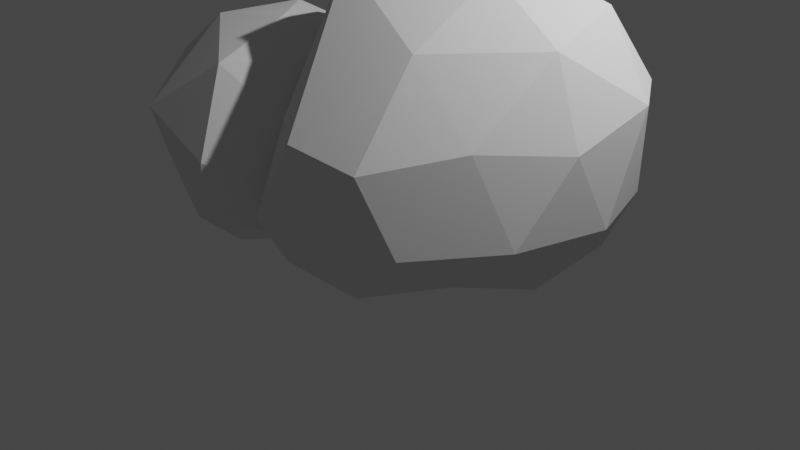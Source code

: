 # Source: Rock.blend  (saved by Blender 2.93.21; exported with 4.5.12 LTS)
import bpy
from mathutils import Matrix  # noqa: F401  (used for matrix-valued properties, if any)

bpy.ops.wm.read_factory_settings(use_empty=True)
scene = bpy.context.scene
scene.name = 'Scene'

# ---- collections
col_collection = bpy.data.collections.new('Collection'); scene.collection.children.link(col_collection)

# ---- world
world_world = bpy.data.worlds.new('World'); scene.world = world_world
world_world.use_nodes = True; world_world.node_tree.nodes.clear()
_N = world_world.node_tree.nodes; _L = world_world.node_tree.links
n0 = _N.new('ShaderNodeOutputWorld'); n0.name = 'World Output'; n0.location = (300, 300)
n1 = _N.new('ShaderNodeBackground'); n1.name = 'Background'; n1.location = (10, 300)
n1.inputs[0].default_value = (0.05088, 0.05088, 0.05088, 1.0)
_L.new(n1.outputs[0], n0.inputs[0])
n0.is_active_output = True
world_world.color = (0.05088, 0.05088, 0.05088)
world_world.use_sun_shadow = False
world_world.sun_shadow_jitter_overblur = 0.0

# ---- cameras
cam_camera = bpy.data.cameras.new('Camera')
cam_camera.clip_end = 100.0
cam_camera.ortho_scale = 7.314

# ---- lights
light_light = bpy.data.lights.new('Light', 'POINT')
light_light.transmission_factor = 0.0
light_light.energy = 1000.0
light_light.shadow_soft_size = 0.1
light_light.shadow_maximum_resolution = 0.006
light_light.use_absolute_resolution = True

# ---- meshes
me_icosphere = bpy.data.meshes.new('Icosphere')
me_icosphere.from_pydata([(0.695, -0.07933, -0.1287), (1.491, -0.7769, 0.1219), (0.09737, -1.496, 0.09825), (-0.6485, -0.1488, 0.2111), (0.5449, 1.353, 0.3242), (1.94, 0.7645, 0.1514), (0.946, -1.407, 1.192), (-0.3732, -1.102, 1.287), (-0.1884, 1.447, 1.681), (2.003, 1.218, 1.696), (2.15, 0.04156, 1.328), (1.102, 0.05366, 2.686), (0.3512, -0.9576, 0.03523), (1.21, -0.504, 0.0348), (0.7877, -1.275, -0.09452), (1.799, 0.008703, -0.08211), (1.496, 0.4584, 0.06202), (-0.06784, -0.126, 0.1278), (-0.4357, -0.9838, -0.06917), (0.6724, 0.7847, 0.1735), (-0.2965, 0.7387, 0.03561), (1.334, 1.166, -0.007269), (1.9, -0.4213, 0.478), (2.192, 0.4659, 0.5156), (0.4652, -1.69, 0.4209), (1.27, -1.232, 0.4481), (-0.7358, -0.7167, 0.5178), (-0.2812, -1.556, 0.4333), (0.01962, 1.522, 0.663), (-0.7308, 0.5676, 0.5533), (2.012, 1.165, 0.6132), (1.213, 1.535, 0.7357), (1.629, -0.7117, 1.402), (0.2603, -1.564, 1.328), (-0.8663, 0.1527, 2.188), (1.062, 1.373, 2.034), (2.335, 0.7131, 1.663), (0.9631, -0.7508, 2.115), (1.861, 0.04247, 2.173), (-0.134, -0.52, 2.678), (0.4202, 0.6279, 2.824), (1.851, 0.725, 2.437)], [], [(0, 13, 12), (1, 13, 15), (0, 12, 17), (0, 17, 19), (0, 19, 16), (1, 15, 22), (2, 14, 24), (3, 18, 26), (4, 20, 28), (5, 21, 30), (1, 22, 25), (2, 24, 27), (3, 26, 29), (4, 28, 31), (5, 30, 23), (6, 32, 37), (7, 33, 39), (8, 34, 40), (9, 35, 41), (10, 36, 38), (38, 41, 11), (38, 36, 41), (36, 9, 41), (41, 40, 11), (41, 35, 40), (35, 8, 40), (40, 39, 11), (40, 34, 39), (34, 7, 39), (39, 37, 11), (39, 33, 37), (33, 6, 37), (37, 38, 11), (37, 32, 38), (32, 10, 38), (23, 36, 10), (23, 30, 36), (30, 9, 36), (31, 35, 9), (31, 28, 35), (28, 8, 35), (29, 34, 8), (29, 26, 34), (26, 7, 34), (27, 33, 7), (27, 24, 33), (24, 6, 33), (25, 32, 6), (25, 22, 32), (22, 10, 32), (30, 31, 9), (30, 21, 31), (21, 4, 31), (28, 29, 8), (28, 20, 29), (20, 3, 29), (26, 27, 7), (26, 18, 27), (18, 2, 27), (24, 25, 6), (24, 14, 25), (14, 1, 25), (22, 23, 10), (22, 15, 23), (15, 5, 23), (16, 21, 5), (16, 19, 21), (19, 4, 21), (19, 20, 4), (19, 17, 20), (17, 3, 20), (17, 18, 3), (17, 12, 18), (12, 2, 18), (15, 16, 5), (15, 13, 16), (13, 0, 16), (12, 14, 2), (12, 13, 14), (13, 1, 14)])
_uv = me_icosphere.uv_layers.new(name='UVMap')
_uv.uv.foreach_set('vector', [0.1818, 0.0, 0.2273, 0.07873, 0.1364, 0.07873, 0.2727, 0.1575, 0.3182, 0.07873, 0.3636, 0.1575, 0.9091, 0.0, 0.9545, 0.07873, 0.8636, 0.07873, 0.7273, 0.0, 0.7727, 0.07873, 0.6818, 0.07873, 0.5455, 0.0, 0.5909, 0.07873, 0.5, 0.07873, 0.2727, 0.1575, 0.3636, 0.1575, 0.3182, 0.2362, 0.09091, 0.1575, 0.1818, 0.1575, 0.1364, 0.2362, 0.8182, 0.1575, 0.9091, 0.1575, 0.8636, 0.2362, 0.6364, 0.1575, 0.7273, 0.1575, 0.6818, 0.2362, 0.4545, 0.1575, 0.5455, 0.1575, 0.5, 0.2362, 0.2727, 0.1575, 0.3182, 0.2362, 0.2273, 0.2362, 0.09091, 0.1575, 0.1364, 0.2362, 0.04546, 0.2362, 0.8182, 0.1575, 0.8636, 0.2362, 0.7727, 0.2362, 0.6364, 0.1575, 0.6818, 0.2362, 0.5909, 0.2362, 0.4545, 0.1575, 0.5, 0.2362, 0.4091, 0.2362, 0.1818, 0.3149, 0.2727, 0.3149, 0.2273, 0.3937, 0.0, 0.3149, 0.09091, 0.3149, 0.04546, 0.3937, 0.7273, 0.3149, 0.8182, 0.3149, 0.7727, 0.3937, 0.5455, 0.3149, 0.6364, 0.3149, 0.5909, 0.3937, 0.3636, 0.3149, 0.4545, 0.3149, 0.4091, 0.3937, 0.4091, 0.3937, 0.5, 0.3937, 0.4545, 0.4724, 0.4091, 0.3937, 0.4545, 0.3149, 0.5, 0.3937, 0.4545, 0.3149, 0.5455, 0.3149, 0.5, 0.3937, 0.5909, 0.3937, 0.6818, 0.3937, 0.6364, 0.4724, 0.5909, 0.3937, 0.6364, 0.3149, 0.6818, 0.3937, 0.6364, 0.3149, 0.7273, 0.3149, 0.6818, 0.3937, 0.7727, 0.3937, 0.8636, 0.3937, 0.8182, 0.4724, 0.7727, 0.3937, 0.8182, 0.3149, 0.8636, 0.3937, 0.8182, 0.3149, 0.9091, 0.3149, 0.8636, 0.3937, 0.04546, 0.3937, 0.1364, 0.3937, 0.09091, 0.4724, 0.04546, 0.3937, 0.09091, 0.3149, 0.1364, 0.3937, 0.09091, 0.3149, 0.1818, 0.3149, 0.1364, 0.3937, 0.2273, 0.3937, 0.3182, 0.3937, 0.2727, 0.4724, 0.2273, 0.3937, 0.2727, 0.3149, 0.3182, 0.3937, 0.2727, 0.3149, 0.3636, 0.3149, 0.3182, 0.3937, 0.4091, 0.2362, 0.4545, 0.3149, 0.3636, 0.3149, 0.4091, 0.2362, 0.5, 0.2362, 0.4545, 0.3149, 0.5, 0.2362, 0.5455, 0.3149, 0.4545, 0.3149, 0.5909, 0.2362, 0.6364, 0.3149, 0.5455, 0.3149, 0.5909, 0.2362, 0.6818, 0.2362, 0.6364, 0.3149, 0.6818, 0.2362, 0.7273, 0.3149, 0.6364, 0.3149, 0.7727, 0.2362, 0.8182, 0.3149, 0.7273, 0.3149, 0.7727, 0.2362, 0.8636, 0.2362, 0.8182, 0.3149, 0.8636, 0.2362, 0.9091, 0.3149, 0.8182, 0.3149, 0.04546, 0.2362, 0.09091, 0.3149, 0.0, 0.3149, 0.04546, 0.2362, 0.1364, 0.2362, 0.09091, 0.3149, 0.1364, 0.2362, 0.1818, 0.3149, 0.09091, 0.3149, 0.2273, 0.2362, 0.2727, 0.3149, 0.1818, 0.3149, 0.2273, 0.2362, 0.3182, 0.2362, 0.2727, 0.3149, 0.3182, 0.2362, 0.3636, 0.3149, 0.2727, 0.3149, 0.5, 0.2362, 0.5909, 0.2362, 0.5455, 0.3149, 0.5, 0.2362, 0.5455, 0.1575, 0.5909, 0.2362, 0.5455, 0.1575, 0.6364, 0.1575, 0.5909, 0.2362, 0.6818, 0.2362, 0.7727, 0.2362, 0.7273, 0.3149, 0.6818, 0.2362, 0.7273, 0.1575, 0.7727, 0.2362, 0.7273, 0.1575, 0.8182, 0.1575, 0.7727, 0.2362, 0.8636, 0.2362, 0.9545, 0.2362, 0.9091, 0.3149, 0.8636, 0.2362, 0.9091, 0.1575, 0.9545, 0.2362, 0.9091, 0.1575, 1.0, 0.1575, 0.9545, 0.2362, 0.1364, 0.2362, 0.2273, 0.2362, 0.1818, 0.3149, 0.1364, 0.2362, 0.1818, 0.1575, 0.2273, 0.2362, 0.1818, 0.1575, 0.2727, 0.1575, 0.2273, 0.2362, 0.3182, 0.2362, 0.4091, 0.2362, 0.3636, 0.3149, 0.3182, 0.2362, 0.3636, 0.1575, 0.4091, 0.2362, 0.3636, 0.1575, 0.4545, 0.1575, 0.4091, 0.2362, 0.5, 0.07873, 0.5455, 0.1575, 0.4545, 0.1575, 0.5, 0.07873, 0.5909, 0.07873, 0.5455, 0.1575, 0.5909, 0.07873, 0.6364, 0.1575, 0.5455, 0.1575, 0.6818, 0.07873, 0.7273, 0.1575, 0.6364, 0.1575, 0.6818, 0.07873, 0.7727, 0.07873, 0.7273, 0.1575, 0.7727, 0.07873, 0.8182, 0.1575, 0.7273, 0.1575, 0.8636, 0.07873, 0.9091, 0.1575, 0.8182, 0.1575, 0.8636, 0.07873, 0.9545, 0.07873, 0.9091, 0.1575, 0.9545, 0.07873, 1.0, 0.1575, 0.9091, 0.1575, 0.3636, 0.1575, 0.4091, 0.07873, 0.4545, 0.1575, 0.3636, 0.1575, 0.3182, 0.07873, 0.4091, 0.07873, 0.3182, 0.07873, 0.3636, 0.0, 0.4091, 0.07873, 0.1364, 0.07873, 0.1818, 0.1575, 0.09091, 0.1575, 0.1364, 0.07873, 0.2273, 0.07873, 0.1818, 0.1575, 0.2273, 0.07873, 0.2727, 0.1575, 0.1818, 0.1575])
me_icosphere.use_remesh_fix_poles = True
me_icosphere.use_remesh_preserve_attributes = False
me_icosphere.update()
me_icosphere_001 = bpy.data.meshes.new('Icosphere.001')
me_icosphere_001.from_pydata([(0.7317, -0.308, -0.2233), (1.583, -1.254, 0.07978), (0.03317, -1.716, 0.1244), (-0.661, -0.2636, 0.161), (0.5377, 1.308, -0.04), (2.007, 0.5634, -0.07226), (0.5969, -2.392, 1.465), (-0.8206, -1.47, 1.179), (-0.1957, 1.423, 1.343), (2.064, 1.099, 1.279), (2.451, -0.6494, 1.233), (1.487, -0.1577, 3.053), (0.3293, -1.221, 0.0395), (1.288, -0.9045, -0.02782), (0.7767, -1.554, -0.07349), (1.898, -0.3119, -0.2134), (1.573, 0.2024, -0.1383), (-0.06619, -0.2997, 0.05864), (-0.4684, -1.12, -0.07937), (0.6946, 0.6512, -0.09445), (-0.294, 0.6653, -0.09409), (1.352, 1.073, -0.2842), (2.121, -1.115, 0.3506), (2.329, 0.1103, 0.31), (0.3468, -2.039, 0.4976), (1.266, -1.79, 0.528), (-0.8046, -0.8686, 0.4865), (-0.4066, -1.775, 0.4432), (0.005751, 1.5, 0.3307), (-0.7322, 0.4873, 0.4478), (2.058, 1.023, 0.268), (1.193, 1.516, 0.1222), (1.898, -1.877, 1.579), (-0.2433, -2.309, 1.47), (-0.8614, 0.03206, 2.164), (1.074, 1.355, 1.407), (2.482, 0.4395, 1.476), (0.9909, -1.753, 2.69), (2.207, -0.3662, 2.393), (-0.08091, -0.792, 2.853), (0.5409, 0.5092, 2.812), (2.03, 0.5631, 2.384)], [], [(0, 13, 12), (1, 13, 15), (0, 12, 17), (0, 17, 19), (0, 19, 16), (1, 15, 22), (2, 14, 24), (3, 18, 26), (4, 20, 28), (5, 21, 30), (1, 22, 25), (2, 24, 27), (3, 26, 29), (4, 28, 31), (5, 30, 23), (6, 32, 37), (7, 33, 39), (8, 34, 40), (9, 35, 41), (10, 36, 38), (38, 41, 11), (38, 36, 41), (36, 9, 41), (41, 40, 11), (41, 35, 40), (35, 8, 40), (40, 39, 11), (40, 34, 39), (34, 7, 39), (39, 37, 11), (39, 33, 37), (33, 6, 37), (37, 38, 11), (37, 32, 38), (32, 10, 38), (23, 36, 10), (23, 30, 36), (30, 9, 36), (31, 35, 9), (31, 28, 35), (28, 8, 35), (29, 34, 8), (29, 26, 34), (26, 7, 34), (27, 33, 7), (27, 24, 33), (24, 6, 33), (25, 32, 6), (25, 22, 32), (22, 10, 32), (30, 31, 9), (30, 21, 31), (21, 4, 31), (28, 29, 8), (28, 20, 29), (20, 3, 29), (26, 27, 7), (26, 18, 27), (18, 2, 27), (24, 25, 6), (24, 14, 25), (14, 1, 25), (22, 23, 10), (22, 15, 23), (15, 5, 23), (16, 21, 5), (16, 19, 21), (19, 4, 21), (19, 20, 4), (19, 17, 20), (17, 3, 20), (17, 18, 3), (17, 12, 18), (12, 2, 18), (15, 16, 5), (15, 13, 16), (13, 0, 16), (12, 14, 2), (12, 13, 14), (13, 1, 14)])
_uv = me_icosphere_001.uv_layers.new(name='UVMap')
_uv.uv.foreach_set('vector', [0.1818, 0.0, 0.2273, 0.07873, 0.1364, 0.07873, 0.2727, 0.1575, 0.3182, 0.07873, 0.3636, 0.1575, 0.9091, 0.0, 0.9545, 0.07873, 0.8636, 0.07873, 0.7273, 0.0, 0.7727, 0.07873, 0.6818, 0.07873, 0.5455, 0.0, 0.5909, 0.07873, 0.5, 0.07873, 0.2727, 0.1575, 0.3636, 0.1575, 0.3182, 0.2362, 0.09091, 0.1575, 0.1818, 0.1575, 0.1364, 0.2362, 0.8182, 0.1575, 0.9091, 0.1575, 0.8636, 0.2362, 0.6364, 0.1575, 0.7273, 0.1575, 0.6818, 0.2362, 0.4545, 0.1575, 0.5455, 0.1575, 0.5, 0.2362, 0.2727, 0.1575, 0.3182, 0.2362, 0.2273, 0.2362, 0.09091, 0.1575, 0.1364, 0.2362, 0.04546, 0.2362, 0.8182, 0.1575, 0.8636, 0.2362, 0.7727, 0.2362, 0.6364, 0.1575, 0.6818, 0.2362, 0.5909, 0.2362, 0.4545, 0.1575, 0.5, 0.2362, 0.4091, 0.2362, 0.1818, 0.3149, 0.2727, 0.3149, 0.2273, 0.3937, 0.0, 0.3149, 0.09091, 0.3149, 0.04546, 0.3937, 0.7273, 0.3149, 0.8182, 0.3149, 0.7727, 0.3937, 0.5455, 0.3149, 0.6364, 0.3149, 0.5909, 0.3937, 0.3636, 0.3149, 0.4545, 0.3149, 0.4091, 0.3937, 0.4091, 0.3937, 0.5, 0.3937, 0.4545, 0.4724, 0.4091, 0.3937, 0.4545, 0.3149, 0.5, 0.3937, 0.4545, 0.3149, 0.5455, 0.3149, 0.5, 0.3937, 0.5909, 0.3937, 0.6818, 0.3937, 0.6364, 0.4724, 0.5909, 0.3937, 0.6364, 0.3149, 0.6818, 0.3937, 0.6364, 0.3149, 0.7273, 0.3149, 0.6818, 0.3937, 0.7727, 0.3937, 0.8636, 0.3937, 0.8182, 0.4724, 0.7727, 0.3937, 0.8182, 0.3149, 0.8636, 0.3937, 0.8182, 0.3149, 0.9091, 0.3149, 0.8636, 0.3937, 0.04546, 0.3937, 0.1364, 0.3937, 0.09091, 0.4724, 0.04546, 0.3937, 0.09091, 0.3149, 0.1364, 0.3937, 0.09091, 0.3149, 0.1818, 0.3149, 0.1364, 0.3937, 0.2273, 0.3937, 0.3182, 0.3937, 0.2727, 0.4724, 0.2273, 0.3937, 0.2727, 0.3149, 0.3182, 0.3937, 0.2727, 0.3149, 0.3636, 0.3149, 0.3182, 0.3937, 0.4091, 0.2362, 0.4545, 0.3149, 0.3636, 0.3149, 0.4091, 0.2362, 0.5, 0.2362, 0.4545, 0.3149, 0.5, 0.2362, 0.5455, 0.3149, 0.4545, 0.3149, 0.5909, 0.2362, 0.6364, 0.3149, 0.5455, 0.3149, 0.5909, 0.2362, 0.6818, 0.2362, 0.6364, 0.3149, 0.6818, 0.2362, 0.7273, 0.3149, 0.6364, 0.3149, 0.7727, 0.2362, 0.8182, 0.3149, 0.7273, 0.3149, 0.7727, 0.2362, 0.8636, 0.2362, 0.8182, 0.3149, 0.8636, 0.2362, 0.9091, 0.3149, 0.8182, 0.3149, 0.04546, 0.2362, 0.09091, 0.3149, 0.0, 0.3149, 0.04546, 0.2362, 0.1364, 0.2362, 0.09091, 0.3149, 0.1364, 0.2362, 0.1818, 0.3149, 0.09091, 0.3149, 0.2273, 0.2362, 0.2727, 0.3149, 0.1818, 0.3149, 0.2273, 0.2362, 0.3182, 0.2362, 0.2727, 0.3149, 0.3182, 0.2362, 0.3636, 0.3149, 0.2727, 0.3149, 0.5, 0.2362, 0.5909, 0.2362, 0.5455, 0.3149, 0.5, 0.2362, 0.5455, 0.1575, 0.5909, 0.2362, 0.5455, 0.1575, 0.6364, 0.1575, 0.5909, 0.2362, 0.6818, 0.2362, 0.7727, 0.2362, 0.7273, 0.3149, 0.6818, 0.2362, 0.7273, 0.1575, 0.7727, 0.2362, 0.7273, 0.1575, 0.8182, 0.1575, 0.7727, 0.2362, 0.8636, 0.2362, 0.9545, 0.2362, 0.9091, 0.3149, 0.8636, 0.2362, 0.9091, 0.1575, 0.9545, 0.2362, 0.9091, 0.1575, 1.0, 0.1575, 0.9545, 0.2362, 0.1364, 0.2362, 0.2273, 0.2362, 0.1818, 0.3149, 0.1364, 0.2362, 0.1818, 0.1575, 0.2273, 0.2362, 0.1818, 0.1575, 0.2727, 0.1575, 0.2273, 0.2362, 0.3182, 0.2362, 0.4091, 0.2362, 0.3636, 0.3149, 0.3182, 0.2362, 0.3636, 0.1575, 0.4091, 0.2362, 0.3636, 0.1575, 0.4545, 0.1575, 0.4091, 0.2362, 0.5, 0.07873, 0.5455, 0.1575, 0.4545, 0.1575, 0.5, 0.07873, 0.5909, 0.07873, 0.5455, 0.1575, 0.5909, 0.07873, 0.6364, 0.1575, 0.5455, 0.1575, 0.6818, 0.07873, 0.7273, 0.1575, 0.6364, 0.1575, 0.6818, 0.07873, 0.7727, 0.07873, 0.7273, 0.1575, 0.7727, 0.07873, 0.8182, 0.1575, 0.7273, 0.1575, 0.8636, 0.07873, 0.9091, 0.1575, 0.8182, 0.1575, 0.8636, 0.07873, 0.9545, 0.07873, 0.9091, 0.1575, 0.9545, 0.07873, 1.0, 0.1575, 0.9091, 0.1575, 0.3636, 0.1575, 0.4091, 0.07873, 0.4545, 0.1575, 0.3636, 0.1575, 0.3182, 0.07873, 0.4091, 0.07873, 0.3182, 0.07873, 0.3636, 0.0, 0.4091, 0.07873, 0.1364, 0.07873, 0.1818, 0.1575, 0.09091, 0.1575, 0.1364, 0.07873, 0.2273, 0.07873, 0.1818, 0.1575, 0.2273, 0.07873, 0.2727, 0.1575, 0.1818, 0.1575])
me_icosphere_001.use_remesh_fix_poles = True
me_icosphere_001.use_remesh_preserve_attributes = False
me_icosphere_001.update()

# ---- objects
ob_light = bpy.data.objects.new('Light', light_light)
ob_camera = bpy.data.objects.new('Camera', cam_camera)
ob_icosphere = bpy.data.objects.new('Icosphere', me_icosphere)
ob_icosphere_001 = bpy.data.objects.new('Icosphere.001', me_icosphere_001)

# ---- transforms, parenting, visibility, modifiers, constraints
ob_light.location = (4.076, 1.005, 5.904)
ob_light.rotation_euler = (0.6503, 0.05522, 1.866)
ob_light.lock_rotations_4d = False
ob_light.empty_display_type = 'ARROWS'
ob_light.color = (0.0, 0.0, 0.0, 0.0)
ob_light.lineart.crease_threshold = 0.0
ob_camera.location = (7.359, -6.926, 4.958)
ob_camera.rotation_euler = (1.109, 0.0, 0.8149)
ob_camera.lock_rotations_4d = False
ob_camera.empty_display_type = 'ARROWS'
ob_camera.color = (0.0, 0.0, 0.0, 0.0)
ob_camera.display_type = 'WIRE'
ob_camera.lineart.crease_threshold = 0.0
ob_icosphere.location = (0.0, 0.0, 0.0)
ob_icosphere_001.location = (-0.7149, 0.06873, 0.1812)
ob_icosphere_001.rotation_euler = (-0.7766, -1.419, 1.241)
ob_icosphere_001.scale = (0.6745, 0.6745, 0.6745)

# ---- collection membership
col_collection.objects.link(ob_light)
col_collection.objects.link(ob_camera)
col_collection.objects.link(ob_icosphere)
col_collection.objects.link(ob_icosphere_001)

# ---- scene / render settings (as saved in the file)
scene.camera = ob_camera
scene.frame_start = 1; scene.frame_end = 250; scene.frame_set(1)
scene.render.engine = 'BLENDER_EEVEE_NEXT'
scene.cycles.use_denoising = False
scene.cycles.samples = 128
scene.cycles.sampling_pattern = 'TABULATED_SOBOL'
scene.cycles.use_adaptive_sampling = False
scene.cycles.use_light_tree = False
scene.view_settings.view_transform = 'Filmic'
bpy.context.view_layer.update()

